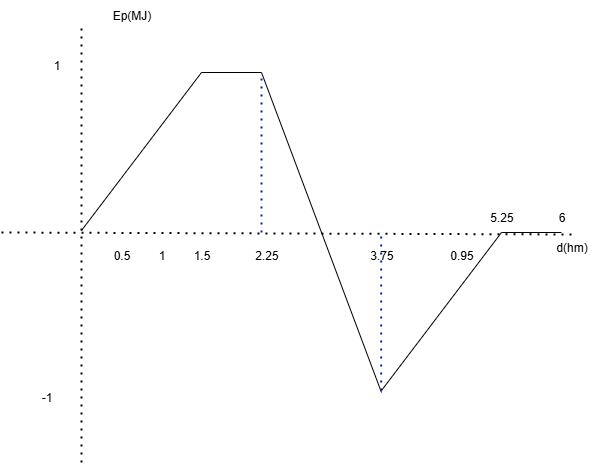

The diagram above was exported from draw.io. Its source (the exported page's mxGraphModel, read from the mxfile embedded in the PNG):
<mxGraphModel dx="719" dy="432" grid="1" gridSize="10" guides="1" tooltips="1" connect="1" arrows="1" fold="1" page="1" pageScale="1" pageWidth="850" pageHeight="1100" math="0" shadow="0">
  <root>
    <mxCell id="0" />
    <mxCell id="1" parent="0" />
    <mxCell id="dVZRCRD7JATSKieO2Rf3-1" value="" style="endArrow=none;dashed=1;html=1;dashPattern=1 3;strokeWidth=2;rounded=0;" edge="1" parent="1">
      <mxGeometry width="50" height="50" relative="1" as="geometry">
        <mxPoint x="120" y="470" as="sourcePoint" />
        <mxPoint x="120" y="30" as="targetPoint" />
      </mxGeometry>
    </mxCell>
    <mxCell id="dVZRCRD7JATSKieO2Rf3-2" value="" style="endArrow=none;dashed=1;html=1;dashPattern=1 3;strokeWidth=2;rounded=0;entryX=1;entryY=1.067;entryDx=0;entryDy=0;entryPerimeter=0;" edge="1" parent="1" target="dVZRCRD7JATSKieO2Rf3-18">
      <mxGeometry width="50" height="50" relative="1" as="geometry">
        <mxPoint x="40" y="240" as="sourcePoint" />
        <mxPoint x="1150" y="240" as="targetPoint" />
      </mxGeometry>
    </mxCell>
    <mxCell id="dVZRCRD7JATSKieO2Rf3-3" value="1" style="text;html=1;align=center;verticalAlign=middle;resizable=0;points=[];autosize=1;strokeColor=none;fillColor=none;" vertex="1" parent="1">
      <mxGeometry x="80" y="58" width="30" height="30" as="geometry" />
    </mxCell>
    <mxCell id="dVZRCRD7JATSKieO2Rf3-4" value="-1" style="text;html=1;align=center;verticalAlign=middle;resizable=0;points=[];autosize=1;strokeColor=none;fillColor=none;" vertex="1" parent="1">
      <mxGeometry x="70" y="390" width="30" height="30" as="geometry" />
    </mxCell>
    <mxCell id="dVZRCRD7JATSKieO2Rf3-5" value="Ep(MJ)" style="text;html=1;align=center;verticalAlign=middle;resizable=0;points=[];autosize=1;strokeColor=none;fillColor=none;" vertex="1" parent="1">
      <mxGeometry x="140" y="8" width="60" height="30" as="geometry" />
    </mxCell>
    <mxCell id="dVZRCRD7JATSKieO2Rf3-6" value="d(hm)" style="text;html=1;align=center;verticalAlign=middle;resizable=0;points=[];autosize=1;strokeColor=none;fillColor=none;" vertex="1" parent="1">
      <mxGeometry x="585" y="240" width="50" height="30" as="geometry" />
    </mxCell>
    <mxCell id="dVZRCRD7JATSKieO2Rf3-7" value="0.5" style="text;html=1;align=center;verticalAlign=middle;resizable=0;points=[];autosize=1;strokeColor=none;fillColor=none;" vertex="1" parent="1">
      <mxGeometry x="140" y="248" width="40" height="30" as="geometry" />
    </mxCell>
    <mxCell id="dVZRCRD7JATSKieO2Rf3-8" value="" style="endArrow=none;html=1;rounded=0;" edge="1" parent="1">
      <mxGeometry width="50" height="50" relative="1" as="geometry">
        <mxPoint x="120" y="238" as="sourcePoint" />
        <mxPoint x="240" y="80" as="targetPoint" />
      </mxGeometry>
    </mxCell>
    <mxCell id="dVZRCRD7JATSKieO2Rf3-9" value="3.75" style="text;html=1;align=center;verticalAlign=middle;resizable=0;points=[];autosize=1;strokeColor=none;fillColor=none;" vertex="1" parent="1">
      <mxGeometry x="395" y="248" width="50" height="30" as="geometry" />
    </mxCell>
    <mxCell id="dVZRCRD7JATSKieO2Rf3-10" value="" style="endArrow=none;html=1;rounded=0;" edge="1" parent="1">
      <mxGeometry width="50" height="50" relative="1" as="geometry">
        <mxPoint x="240" y="80" as="sourcePoint" />
        <mxPoint x="300" y="80" as="targetPoint" />
      </mxGeometry>
    </mxCell>
    <mxCell id="dVZRCRD7JATSKieO2Rf3-11" value="" style="endArrow=none;dashed=1;html=1;dashPattern=1 3;strokeWidth=2;rounded=0;fillColor=#0050ef;strokeColor=#001DBC;" edge="1" parent="1">
      <mxGeometry width="50" height="50" relative="1" as="geometry">
        <mxPoint x="300" y="240" as="sourcePoint" />
        <mxPoint x="300" y="82" as="targetPoint" />
      </mxGeometry>
    </mxCell>
    <mxCell id="dVZRCRD7JATSKieO2Rf3-12" value="0.95" style="text;html=1;align=center;verticalAlign=middle;resizable=0;points=[];autosize=1;strokeColor=none;fillColor=none;" vertex="1" parent="1">
      <mxGeometry x="475" y="248" width="50" height="30" as="geometry" />
    </mxCell>
    <mxCell id="dVZRCRD7JATSKieO2Rf3-13" value="" style="endArrow=none;html=1;rounded=0;" edge="1" parent="1">
      <mxGeometry width="50" height="50" relative="1" as="geometry">
        <mxPoint x="300" y="80" as="sourcePoint" />
        <mxPoint x="420" y="400" as="targetPoint" />
      </mxGeometry>
    </mxCell>
    <mxCell id="dVZRCRD7JATSKieO2Rf3-14" value="" style="endArrow=none;dashed=1;html=1;dashPattern=1 3;strokeWidth=2;rounded=0;fillColor=#0050ef;strokeColor=#001DBC;" edge="1" parent="1">
      <mxGeometry width="50" height="50" relative="1" as="geometry">
        <mxPoint x="419.65999999999997" y="398" as="sourcePoint" />
        <mxPoint x="419.65999999999997" y="240" as="targetPoint" />
      </mxGeometry>
    </mxCell>
    <mxCell id="dVZRCRD7JATSKieO2Rf3-15" value="" style="endArrow=none;html=1;rounded=0;" edge="1" parent="1">
      <mxGeometry width="50" height="50" relative="1" as="geometry">
        <mxPoint x="420" y="398" as="sourcePoint" />
        <mxPoint x="540" y="240" as="targetPoint" />
      </mxGeometry>
    </mxCell>
    <mxCell id="dVZRCRD7JATSKieO2Rf3-16" value="5.25" style="text;html=1;align=center;verticalAlign=middle;resizable=0;points=[];autosize=1;strokeColor=none;fillColor=none;" vertex="1" parent="1">
      <mxGeometry x="515" y="210" width="50" height="30" as="geometry" />
    </mxCell>
    <mxCell id="dVZRCRD7JATSKieO2Rf3-17" value="" style="endArrow=none;html=1;rounded=0;" edge="1" parent="1">
      <mxGeometry width="50" height="50" relative="1" as="geometry">
        <mxPoint x="540" y="240" as="sourcePoint" />
        <mxPoint x="600" y="240" as="targetPoint" />
      </mxGeometry>
    </mxCell>
    <mxCell id="dVZRCRD7JATSKieO2Rf3-18" value="6" style="text;html=1;align=center;verticalAlign=middle;resizable=0;points=[];autosize=1;strokeColor=none;fillColor=none;" vertex="1" parent="1">
      <mxGeometry x="585" y="210" width="30" height="30" as="geometry" />
    </mxCell>
    <mxCell id="dVZRCRD7JATSKieO2Rf3-19" value="1" style="text;html=1;align=center;verticalAlign=middle;resizable=0;points=[];autosize=1;strokeColor=none;fillColor=none;" vertex="1" parent="1">
      <mxGeometry x="185" y="248" width="30" height="30" as="geometry" />
    </mxCell>
    <mxCell id="dVZRCRD7JATSKieO2Rf3-20" value="1.5" style="text;html=1;align=center;verticalAlign=middle;resizable=0;points=[];autosize=1;strokeColor=none;fillColor=none;" vertex="1" parent="1">
      <mxGeometry x="220" y="248" width="40" height="30" as="geometry" />
    </mxCell>
    <mxCell id="dVZRCRD7JATSKieO2Rf3-21" value="2.25" style="text;html=1;align=center;verticalAlign=middle;resizable=0;points=[];autosize=1;strokeColor=none;fillColor=none;" vertex="1" parent="1">
      <mxGeometry x="280" y="248" width="50" height="30" as="geometry" />
    </mxCell>
  </root>
</mxGraphModel>